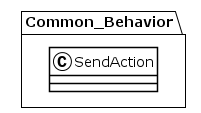

The diagram above was rendered by PlantUML. Its source (embedded in the PNG):
@startuml
!theme plain
package Common_Behavior {
class SendAction {
}
}
@enduml